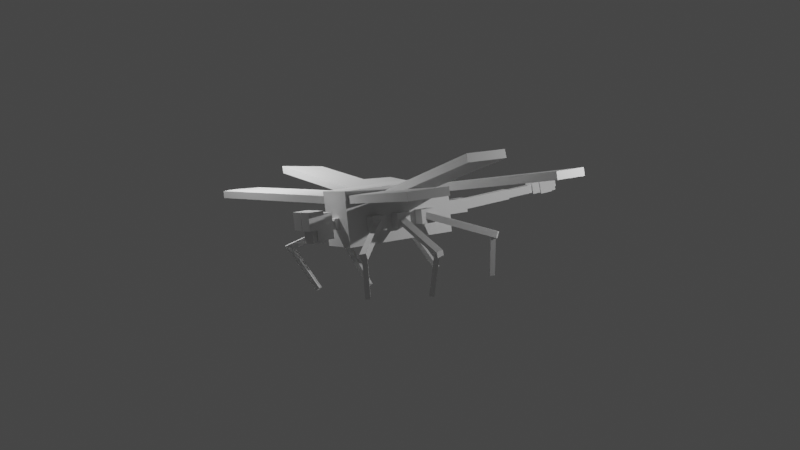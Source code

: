 # Source: DragonFly.blend  (saved by Blender 3.3.6; exported with 4.5.12 LTS)
import bpy
from mathutils import Matrix  # noqa: F401  (used for matrix-valued properties, if any)

bpy.ops.wm.read_factory_settings(use_empty=True)
scene = bpy.context.scene
scene.name = 'Scene'

# ---- collections
col_collection = bpy.data.collections.new('Collection'); scene.collection.children.link(col_collection)

# ---- materials (node trees are filled in below, after node groups)
mat_material = bpy.data.materials.new('Material')
mat_material.alpha_threshold = 0.0
mat_material.use_transparent_shadow = False
mat_material.roughness = 0.5
mat_material.line_color = (0.0, 0.0, 0.0, 1.0)

# ---- material node trees
mat_material.use_nodes = True; mat_material.node_tree.nodes.clear()
_N = mat_material.node_tree.nodes; _L = mat_material.node_tree.links
n0 = _N.new('ShaderNodeOutputMaterial'); n0.name = 'Material Output'; n0.location = (300, 300)
n1 = _N.new('ShaderNodeBsdfPrincipled'); n1.name = 'Principled BSDF'; n1.location = (10, 300)
n1.distribution = 'GGX'
n1.subsurface_method = 'RANDOM_WALK_SKIN'
n1.inputs[3].default_value = 1.45
n1.inputs[27].default_value = (0.0, 0.0, 0.0, 1.0)
n1.inputs[28].default_value = 1.0
_L.new(n1.outputs[0], n0.inputs[0])
n0.is_active_output = True

# ---- world
world_world = bpy.data.worlds.new('World'); scene.world = world_world
world_world.use_nodes = True; world_world.node_tree.nodes.clear()
_N = world_world.node_tree.nodes; _L = world_world.node_tree.links
n0 = _N.new('ShaderNodeOutputWorld'); n0.name = 'World Output'; n0.location = (300, 300)
n1 = _N.new('ShaderNodeBackground'); n1.name = 'Background'; n1.location = (10, 300)
n1.inputs[0].default_value = (0.05088, 0.05088, 0.05088, 1.0)
_L.new(n1.outputs[0], n0.inputs[0])
n0.is_active_output = True
world_world.color = (0.05088, 0.05088, 0.05088)
world_world.use_sun_shadow = False
world_world.sun_shadow_jitter_overblur = 0.0

# ---- cameras
cam_camera = bpy.data.cameras.new('Camera')
cam_camera.clip_end = 100.0
cam_camera.ortho_scale = 7.314
cam_camera_001 = bpy.data.cameras.new('Camera.001')

# ---- lights
light_light = bpy.data.lights.new('Light', 'POINT')
light_light.transmission_factor = 0.0
light_light.energy = 1e+04
light_light.shadow_soft_size = 0.1
light_light.shadow_maximum_resolution = 0.006
light_light.use_absolute_resolution = True
light_light_001 = bpy.data.lights.new('Light.001', 'POINT')
light_light_001.transmission_factor = 0.0
light_light_001.energy = 1e+04
light_light_001.shadow_soft_size = 0.1
light_light_001.shadow_maximum_resolution = 0.006
light_light_001.use_absolute_resolution = True

# ---- meshes
me_cube = bpy.data.meshes.new('Cube')
me_cube.from_pydata([(1.0, 1.0, 1.0), (1.0, 1.0, -1.0), (1.0, -1.0, 1.0), (1.0, -1.0, -1.0), (-1.0, 1.0, 1.0), (-1.0, 1.0, -1.0), (-1.0, -1.0, 1.0), (-1.0, -1.0, -1.0)], [], [(0, 4, 6, 2), (3, 2, 6, 7), (7, 6, 4, 5), (5, 1, 3, 7), (1, 0, 2, 3), (5, 4, 0, 1)])
_uv = me_cube.uv_layers.new(name='UVMap')
_uv.uv.foreach_set('vector', [0.625, 0.5, 0.875, 0.5, 0.875, 0.75, 0.625, 0.75, 0.375, 0.75, 0.625, 0.75, 0.625, 1.0, 0.375, 1.0, 0.375, 0.0, 0.625, 0.0, 0.625, 0.25, 0.375, 0.25, 0.125, 0.5, 0.375, 0.5, 0.375, 0.75, 0.125, 0.75, 0.375, 0.5, 0.625, 0.5, 0.625, 0.75, 0.375, 0.75, 0.375, 0.25, 0.625, 0.25, 0.625, 0.5, 0.375, 0.5])
me_cube.materials.append(mat_material)
me_cube.use_mirror_vertex_groups = False
me_cube.update()
me_cube_001 = bpy.data.meshes.new('Cube.001')
me_cube_001.from_pydata([(1.0, 1.0, 1.0), (1.0, 1.0, -1.0), (1.0, -1.0, 1.0), (1.0, -1.0, -1.0), (-1.0, 1.0, 1.0), (-1.0, 1.0, -1.0), (-1.0, -1.0, 1.0), (-1.0, -1.0, -1.0)], [], [(0, 4, 6, 2), (3, 2, 6, 7), (7, 6, 4, 5), (5, 1, 3, 7), (1, 0, 2, 3), (5, 4, 0, 1)])
_uv = me_cube_001.uv_layers.new(name='UVMap')
_uv.uv.foreach_set('vector', [0.625, 0.5, 0.875, 0.5, 0.875, 0.75, 0.625, 0.75, 0.375, 0.75, 0.625, 0.75, 0.625, 1.0, 0.375, 1.0, 0.375, 0.0, 0.625, 0.0, 0.625, 0.25, 0.375, 0.25, 0.125, 0.5, 0.375, 0.5, 0.375, 0.75, 0.125, 0.75, 0.375, 0.5, 0.625, 0.5, 0.625, 0.75, 0.375, 0.75, 0.375, 0.25, 0.625, 0.25, 0.625, 0.5, 0.375, 0.5])
me_cube_001.materials.append(mat_material)
me_cube_001.use_mirror_vertex_groups = False
me_cube_001.update()
me_cube_002 = bpy.data.meshes.new('Cube.002')
me_cube_002.from_pydata([(1.0, 1.0, 1.0), (1.0, 1.0, -1.0), (1.0, -1.0, 1.0), (1.0, -1.0, -1.0), (-1.0, 1.0, 1.0), (-1.0, 1.0, -1.0), (-1.0, -1.0, 1.0), (-1.0, -1.0, -1.0)], [], [(0, 4, 6, 2), (3, 2, 6, 7), (7, 6, 4, 5), (5, 1, 3, 7), (1, 0, 2, 3), (5, 4, 0, 1)])
_uv = me_cube_002.uv_layers.new(name='UVMap')
_uv.uv.foreach_set('vector', [0.625, 0.5, 0.875, 0.5, 0.875, 0.75, 0.625, 0.75, 0.375, 0.75, 0.625, 0.75, 0.625, 1.0, 0.375, 1.0, 0.375, 0.0, 0.625, 0.0, 0.625, 0.25, 0.375, 0.25, 0.125, 0.5, 0.375, 0.5, 0.375, 0.75, 0.125, 0.75, 0.375, 0.5, 0.625, 0.5, 0.625, 0.75, 0.375, 0.75, 0.375, 0.25, 0.625, 0.25, 0.625, 0.5, 0.375, 0.5])
me_cube_002.materials.append(mat_material)
me_cube_002.use_mirror_vertex_groups = False
me_cube_002.update()
me_cube_003 = bpy.data.meshes.new('Cube.003')
me_cube_003.from_pydata([(-1.0, -1.0, -1.0), (-1.0, -1.0, 1.0), (-1.0, 1.0, -1.0), (-1.0, 1.0, 1.0), (1.0, -1.0, -1.0), (1.0, -1.0, 1.0), (1.0, 1.0, -1.0), (1.0, 1.0, 1.0)], [], [(0, 1, 3, 2), (2, 3, 7, 6), (6, 7, 5, 4), (4, 5, 1, 0), (2, 6, 4, 0), (7, 3, 1, 5)])
_uv = me_cube_003.uv_layers.new(name='UVMap')
_uv.uv.foreach_set('vector', [0.375, 0.0, 0.625, 0.0, 0.625, 0.25, 0.375, 0.25, 0.375, 0.25, 0.625, 0.25, 0.625, 0.5, 0.375, 0.5, 0.375, 0.5, 0.625, 0.5, 0.625, 0.75, 0.375, 0.75, 0.375, 0.75, 0.625, 0.75, 0.625, 1.0, 0.375, 1.0, 0.125, 0.5, 0.375, 0.5, 0.375, 0.75, 0.125, 0.75, 0.625, 0.5, 0.875, 0.5, 0.875, 0.75, 0.625, 0.75])
me_cube_003.update()
me_cube_004 = bpy.data.meshes.new('Cube.004')
me_cube_004.from_pydata([(-1.0, -1.0, -1.0), (-1.0, -1.0, 1.0), (-1.0, 1.0, -1.0), (-1.0, 1.0, 1.0), (1.0, -1.0, -1.0), (1.0, -1.0, 1.0), (1.0, 1.0, -1.0), (1.0, 1.0, 1.0)], [], [(0, 1, 3, 2), (2, 3, 7, 6), (6, 7, 5, 4), (4, 5, 1, 0), (2, 6, 4, 0), (7, 3, 1, 5)])
_uv = me_cube_004.uv_layers.new(name='UVMap')
_uv.uv.foreach_set('vector', [0.375, 0.0, 0.625, 0.0, 0.625, 0.25, 0.375, 0.25, 0.375, 0.25, 0.625, 0.25, 0.625, 0.5, 0.375, 0.5, 0.375, 0.5, 0.625, 0.5, 0.625, 0.75, 0.375, 0.75, 0.375, 0.75, 0.625, 0.75, 0.625, 1.0, 0.375, 1.0, 0.125, 0.5, 0.375, 0.5, 0.375, 0.75, 0.125, 0.75, 0.625, 0.5, 0.875, 0.5, 0.875, 0.75, 0.625, 0.75])
me_cube_004.update()
me_cube_005 = bpy.data.meshes.new('Cube.005')
me_cube_005.from_pydata([(-1.0, -1.0, -1.0), (-1.0, -1.0, 1.0), (-1.0, 1.0, -1.0), (-1.0, 1.0, 1.0), (1.0, -1.0, -1.0), (1.0, -1.0, 1.0), (1.0, 1.0, -1.0), (1.0, 1.0, 1.0)], [], [(0, 1, 3, 2), (2, 3, 7, 6), (6, 7, 5, 4), (4, 5, 1, 0), (2, 6, 4, 0), (7, 3, 1, 5)])
_uv = me_cube_005.uv_layers.new(name='UVMap')
_uv.uv.foreach_set('vector', [0.375, 0.0, 0.625, 0.0, 0.625, 0.25, 0.375, 0.25, 0.375, 0.25, 0.625, 0.25, 0.625, 0.5, 0.375, 0.5, 0.375, 0.5, 0.625, 0.5, 0.625, 0.75, 0.375, 0.75, 0.375, 0.75, 0.625, 0.75, 0.625, 1.0, 0.375, 1.0, 0.125, 0.5, 0.375, 0.5, 0.375, 0.75, 0.125, 0.75, 0.625, 0.5, 0.875, 0.5, 0.875, 0.75, 0.625, 0.75])
me_cube_005.update()
me_cube_006 = bpy.data.meshes.new('Cube.006')
me_cube_006.from_pydata([(-1.0, -1.0, -1.0), (-1.0, -1.0, 1.0), (-1.0, 1.0, -1.0), (-1.0, 1.0, 1.0), (1.0, -1.0, -1.0), (1.0, -1.0, 1.0), (1.0, 1.0, -1.0), (1.0, 1.0, 1.0)], [], [(0, 1, 3, 2), (2, 3, 7, 6), (6, 7, 5, 4), (4, 5, 1, 0), (2, 6, 4, 0), (7, 3, 1, 5)])
_uv = me_cube_006.uv_layers.new(name='UVMap')
_uv.uv.foreach_set('vector', [0.375, 0.0, 0.625, 0.0, 0.625, 0.25, 0.375, 0.25, 0.375, 0.25, 0.625, 0.25, 0.625, 0.5, 0.375, 0.5, 0.375, 0.5, 0.625, 0.5, 0.625, 0.75, 0.375, 0.75, 0.375, 0.75, 0.625, 0.75, 0.625, 1.0, 0.375, 1.0, 0.125, 0.5, 0.375, 0.5, 0.375, 0.75, 0.125, 0.75, 0.625, 0.5, 0.875, 0.5, 0.875, 0.75, 0.625, 0.75])
me_cube_006.update()
me_cube_007 = bpy.data.meshes.new('Cube.007')
me_cube_007.from_pydata([(1.0, 1.0, 1.0), (1.0, 1.0, -1.0), (1.0, -1.0, 1.0), (1.0, -1.0, -1.0), (-1.0, 1.0, 1.0), (-1.0, 1.0, -1.0), (-1.0, -1.0, 1.0), (-1.0, -1.0, -1.0)], [], [(0, 4, 6, 2), (3, 2, 6, 7), (7, 6, 4, 5), (5, 1, 3, 7), (1, 0, 2, 3), (5, 4, 0, 1)])
_uv = me_cube_007.uv_layers.new(name='UVMap')
_uv.uv.foreach_set('vector', [0.625, 0.5, 0.875, 0.5, 0.875, 0.75, 0.625, 0.75, 0.375, 0.75, 0.625, 0.75, 0.625, 1.0, 0.375, 1.0, 0.375, 0.0, 0.625, 0.0, 0.625, 0.25, 0.375, 0.25, 0.125, 0.5, 0.375, 0.5, 0.375, 0.75, 0.125, 0.75, 0.375, 0.5, 0.625, 0.5, 0.625, 0.75, 0.375, 0.75, 0.375, 0.25, 0.625, 0.25, 0.625, 0.5, 0.375, 0.5])
me_cube_007.materials.append(mat_material)
me_cube_007.use_mirror_vertex_groups = False
me_cube_007.update()
me_cube_008 = bpy.data.meshes.new('Cube.008')
me_cube_008.from_pydata([(1.0, 1.0, 1.0), (1.0, 1.0, -1.0), (1.0, -1.0, 1.0), (1.0, -1.0, -1.0), (-1.0, 1.0, 1.0), (-1.0, 1.0, -1.0), (-1.0, -1.0, 1.0), (-1.0, -1.0, -1.0)], [], [(0, 4, 6, 2), (3, 2, 6, 7), (7, 6, 4, 5), (5, 1, 3, 7), (1, 0, 2, 3), (5, 4, 0, 1)])
_uv = me_cube_008.uv_layers.new(name='UVMap')
_uv.uv.foreach_set('vector', [0.625, 0.5, 0.875, 0.5, 0.875, 0.75, 0.625, 0.75, 0.375, 0.75, 0.625, 0.75, 0.625, 1.0, 0.375, 1.0, 0.375, 0.0, 0.625, 0.0, 0.625, 0.25, 0.375, 0.25, 0.125, 0.5, 0.375, 0.5, 0.375, 0.75, 0.125, 0.75, 0.375, 0.5, 0.625, 0.5, 0.625, 0.75, 0.375, 0.75, 0.375, 0.25, 0.625, 0.25, 0.625, 0.5, 0.375, 0.5])
me_cube_008.materials.append(mat_material)
me_cube_008.use_mirror_vertex_groups = False
me_cube_008.update()
me_cube_009 = bpy.data.meshes.new('Cube.009')
me_cube_009.from_pydata([(-1.0, -1.0, -1.0), (-1.0, -1.0, 1.0), (-1.0, 1.0, -1.0), (-1.0, 1.0, 1.0), (1.0, -1.0, -1.0), (1.0, -1.0, 1.0), (1.0, 1.0, -1.0), (1.0, 1.0, 1.0)], [], [(0, 1, 3, 2), (2, 3, 7, 6), (6, 7, 5, 4), (4, 5, 1, 0), (2, 6, 4, 0), (7, 3, 1, 5)])
_uv = me_cube_009.uv_layers.new(name='UVMap')
_uv.uv.foreach_set('vector', [0.375, 0.0, 0.625, 0.0, 0.625, 0.25, 0.375, 0.25, 0.375, 0.25, 0.625, 0.25, 0.625, 0.5, 0.375, 0.5, 0.375, 0.5, 0.625, 0.5, 0.625, 0.75, 0.375, 0.75, 0.375, 0.75, 0.625, 0.75, 0.625, 1.0, 0.375, 1.0, 0.125, 0.5, 0.375, 0.5, 0.375, 0.75, 0.125, 0.75, 0.625, 0.5, 0.875, 0.5, 0.875, 0.75, 0.625, 0.75])
me_cube_009.update()
me_cube_010 = bpy.data.meshes.new('Cube.010')
me_cube_010.from_pydata([(-1.0, -1.0, -1.0), (-1.0, -1.0, 1.0), (-1.0, 1.0, -1.0), (-1.0, 1.0, 1.0), (1.0, -1.0, -1.0), (1.0, -1.0, 1.0), (1.0, 1.0, -1.0), (1.0, 1.0, 1.0)], [], [(0, 1, 3, 2), (2, 3, 7, 6), (6, 7, 5, 4), (4, 5, 1, 0), (2, 6, 4, 0), (7, 3, 1, 5)])
_uv = me_cube_010.uv_layers.new(name='UVMap')
_uv.uv.foreach_set('vector', [0.375, 0.0, 0.625, 0.0, 0.625, 0.25, 0.375, 0.25, 0.375, 0.25, 0.625, 0.25, 0.625, 0.5, 0.375, 0.5, 0.375, 0.5, 0.625, 0.5, 0.625, 0.75, 0.375, 0.75, 0.375, 0.75, 0.625, 0.75, 0.625, 1.0, 0.375, 1.0, 0.125, 0.5, 0.375, 0.5, 0.375, 0.75, 0.125, 0.75, 0.625, 0.5, 0.875, 0.5, 0.875, 0.75, 0.625, 0.75])
me_cube_010.update()
me_cube_011 = bpy.data.meshes.new('Cube.011')
me_cube_011.from_pydata([(-1.0, -1.0, -1.0), (-1.0, -1.0, 1.0), (-1.0, 1.0, -1.0), (-1.0, 1.0, 1.0), (1.0, -1.0, -1.0), (1.0, -1.0, 1.0), (1.0, 1.0, -1.0), (1.0, 1.0, 1.0)], [], [(0, 1, 3, 2), (2, 3, 7, 6), (6, 7, 5, 4), (4, 5, 1, 0), (2, 6, 4, 0), (7, 3, 1, 5)])
_uv = me_cube_011.uv_layers.new(name='UVMap')
_uv.uv.foreach_set('vector', [0.375, 0.0, 0.625, 0.0, 0.625, 0.25, 0.375, 0.25, 0.375, 0.25, 0.625, 0.25, 0.625, 0.5, 0.375, 0.5, 0.375, 0.5, 0.625, 0.5, 0.625, 0.75, 0.375, 0.75, 0.375, 0.75, 0.625, 0.75, 0.625, 1.0, 0.375, 1.0, 0.125, 0.5, 0.375, 0.5, 0.375, 0.75, 0.125, 0.75, 0.625, 0.5, 0.875, 0.5, 0.875, 0.75, 0.625, 0.75])
me_cube_011.update()
me_cube_012 = bpy.data.meshes.new('Cube.012')
me_cube_012.from_pydata([(-1.0, -1.0, -1.0), (-1.0, -1.0, 1.0), (-1.0, 1.0, -1.0), (-1.0, 1.0, 1.0), (1.0, -1.0, -1.0), (1.0, -1.0, 1.0), (1.0, 1.0, -1.0), (1.0, 1.0, 1.0)], [], [(0, 1, 3, 2), (2, 3, 7, 6), (6, 7, 5, 4), (4, 5, 1, 0), (2, 6, 4, 0), (7, 3, 1, 5)])
_uv = me_cube_012.uv_layers.new(name='UVMap')
_uv.uv.foreach_set('vector', [0.375, 0.0, 0.625, 0.0, 0.625, 0.25, 0.375, 0.25, 0.375, 0.25, 0.625, 0.25, 0.625, 0.5, 0.375, 0.5, 0.375, 0.5, 0.625, 0.5, 0.625, 0.75, 0.375, 0.75, 0.375, 0.75, 0.625, 0.75, 0.625, 1.0, 0.375, 1.0, 0.125, 0.5, 0.375, 0.5, 0.375, 0.75, 0.125, 0.75, 0.625, 0.5, 0.875, 0.5, 0.875, 0.75, 0.625, 0.75])
me_cube_012.update()
me_cube_013 = bpy.data.meshes.new('Cube.013')
me_cube_013.from_pydata([(-1.0, -1.0, -1.0), (-1.0, -1.0, 1.0), (-1.0, 1.0, -1.0), (-1.0, 1.0, 1.0), (1.0, -1.0, -1.0), (1.0, -1.0, 1.0), (1.0, 1.0, -1.0), (1.0, 1.0, 1.0)], [], [(0, 1, 3, 2), (2, 3, 7, 6), (6, 7, 5, 4), (4, 5, 1, 0), (2, 6, 4, 0), (7, 3, 1, 5)])
_uv = me_cube_013.uv_layers.new(name='UVMap')
_uv.uv.foreach_set('vector', [0.375, 0.0, 0.625, 0.0, 0.625, 0.25, 0.375, 0.25, 0.375, 0.25, 0.625, 0.25, 0.625, 0.5, 0.375, 0.5, 0.375, 0.5, 0.625, 0.5, 0.625, 0.75, 0.375, 0.75, 0.375, 0.75, 0.625, 0.75, 0.625, 1.0, 0.375, 1.0, 0.125, 0.5, 0.375, 0.5, 0.375, 0.75, 0.125, 0.75, 0.625, 0.5, 0.875, 0.5, 0.875, 0.75, 0.625, 0.75])
me_cube_013.update()
me_cube_014 = bpy.data.meshes.new('Cube.014')
me_cube_014.from_pydata([(-1.0, -1.0, -1.0), (-1.0, -1.0, 1.0), (-1.0, 1.0, -1.0), (-1.0, 1.0, 1.0), (1.0, -1.0, -1.0), (1.0, -1.0, 1.0), (1.0, 1.0, -1.0), (1.0, 1.0, 1.0)], [], [(0, 1, 3, 2), (2, 3, 7, 6), (6, 7, 5, 4), (4, 5, 1, 0), (2, 6, 4, 0), (7, 3, 1, 5)])
_uv = me_cube_014.uv_layers.new(name='UVMap')
_uv.uv.foreach_set('vector', [0.375, 0.0, 0.625, 0.0, 0.625, 0.25, 0.375, 0.25, 0.375, 0.25, 0.625, 0.25, 0.625, 0.5, 0.375, 0.5, 0.375, 0.5, 0.625, 0.5, 0.625, 0.75, 0.375, 0.75, 0.375, 0.75, 0.625, 0.75, 0.625, 1.0, 0.375, 1.0, 0.125, 0.5, 0.375, 0.5, 0.375, 0.75, 0.125, 0.75, 0.625, 0.5, 0.875, 0.5, 0.875, 0.75, 0.625, 0.75])
me_cube_014.update()
me_cube_015 = bpy.data.meshes.new('Cube.015')
me_cube_015.from_pydata([(-1.0, -1.0, -1.0), (-1.0, -1.0, 1.0), (-1.0, 1.0, -1.0), (-1.0, 1.0, 1.0), (1.0, -1.0, -1.0), (1.0, -1.0, 1.0), (1.0, 1.0, -1.0), (1.0, 1.0, 1.0)], [], [(0, 1, 3, 2), (2, 3, 7, 6), (6, 7, 5, 4), (4, 5, 1, 0), (2, 6, 4, 0), (7, 3, 1, 5)])
_uv = me_cube_015.uv_layers.new(name='UVMap')
_uv.uv.foreach_set('vector', [0.375, 0.0, 0.625, 0.0, 0.625, 0.25, 0.375, 0.25, 0.375, 0.25, 0.625, 0.25, 0.625, 0.5, 0.375, 0.5, 0.375, 0.5, 0.625, 0.5, 0.625, 0.75, 0.375, 0.75, 0.375, 0.75, 0.625, 0.75, 0.625, 1.0, 0.375, 1.0, 0.125, 0.5, 0.375, 0.5, 0.375, 0.75, 0.125, 0.75, 0.625, 0.5, 0.875, 0.5, 0.875, 0.75, 0.625, 0.75])
me_cube_015.update()
me_cube_016 = bpy.data.meshes.new('Cube.016')
me_cube_016.from_pydata([(-1.0, -1.0, -1.0), (-1.0, -1.0, 1.0), (-1.0, 1.0, -1.0), (-1.0, 1.0, 1.0), (1.0, -1.0, -1.0), (1.0, -1.0, 1.0), (1.0, 1.0, -1.0), (1.0, 1.0, 1.0)], [], [(0, 1, 3, 2), (2, 3, 7, 6), (6, 7, 5, 4), (4, 5, 1, 0), (2, 6, 4, 0), (7, 3, 1, 5)])
_uv = me_cube_016.uv_layers.new(name='UVMap')
_uv.uv.foreach_set('vector', [0.375, 0.0, 0.625, 0.0, 0.625, 0.25, 0.375, 0.25, 0.375, 0.25, 0.625, 0.25, 0.625, 0.5, 0.375, 0.5, 0.375, 0.5, 0.625, 0.5, 0.625, 0.75, 0.375, 0.75, 0.375, 0.75, 0.625, 0.75, 0.625, 1.0, 0.375, 1.0, 0.125, 0.5, 0.375, 0.5, 0.375, 0.75, 0.125, 0.75, 0.625, 0.5, 0.875, 0.5, 0.875, 0.75, 0.625, 0.75])
me_cube_016.update()
me_cube_017 = bpy.data.meshes.new('Cube.017')
me_cube_017.from_pydata([(-1.0, -1.0, -1.0), (-1.0, -1.0, 1.0), (-1.0, 1.0, -1.0), (-1.0, 1.0, 1.0), (1.0, -1.0, -1.0), (1.0, -1.0, 1.0), (1.0, 1.0, -1.0), (1.0, 1.0, 1.0)], [], [(0, 1, 3, 2), (2, 3, 7, 6), (6, 7, 5, 4), (4, 5, 1, 0), (2, 6, 4, 0), (7, 3, 1, 5)])
_uv = me_cube_017.uv_layers.new(name='UVMap')
_uv.uv.foreach_set('vector', [0.375, 0.0, 0.625, 0.0, 0.625, 0.25, 0.375, 0.25, 0.375, 0.25, 0.625, 0.25, 0.625, 0.5, 0.375, 0.5, 0.375, 0.5, 0.625, 0.5, 0.625, 0.75, 0.375, 0.75, 0.375, 0.75, 0.625, 0.75, 0.625, 1.0, 0.375, 1.0, 0.125, 0.5, 0.375, 0.5, 0.375, 0.75, 0.125, 0.75, 0.625, 0.5, 0.875, 0.5, 0.875, 0.75, 0.625, 0.75])
me_cube_017.update()
me_cube_018 = bpy.data.meshes.new('Cube.018')
me_cube_018.from_pydata([(-1.0, -1.0, -1.0), (-1.0, -1.0, 1.0), (-1.0, 1.0, -1.0), (-1.0, 1.0, 1.0), (1.0, -1.0, -1.0), (1.0, -1.0, 1.0), (1.0, 1.0, -1.0), (1.0, 1.0, 1.0)], [], [(0, 1, 3, 2), (2, 3, 7, 6), (6, 7, 5, 4), (4, 5, 1, 0), (2, 6, 4, 0), (7, 3, 1, 5)])
_uv = me_cube_018.uv_layers.new(name='UVMap')
_uv.uv.foreach_set('vector', [0.375, 0.0, 0.625, 0.0, 0.625, 0.25, 0.375, 0.25, 0.375, 0.25, 0.625, 0.25, 0.625, 0.5, 0.375, 0.5, 0.375, 0.5, 0.625, 0.5, 0.625, 0.75, 0.375, 0.75, 0.375, 0.75, 0.625, 0.75, 0.625, 1.0, 0.375, 1.0, 0.125, 0.5, 0.375, 0.5, 0.375, 0.75, 0.125, 0.75, 0.625, 0.5, 0.875, 0.5, 0.875, 0.75, 0.625, 0.75])
me_cube_018.update()
me_cube_019 = bpy.data.meshes.new('Cube.019')
me_cube_019.from_pydata([(-1.0, -1.0, -1.0), (-1.0, -1.0, 1.0), (-1.0, 1.0, -1.0), (-1.0, 1.0, 1.0), (1.0, -1.0, -1.0), (1.0, -1.0, 1.0), (1.0, 1.0, -1.0), (1.0, 1.0, 1.0)], [], [(0, 1, 3, 2), (2, 3, 7, 6), (6, 7, 5, 4), (4, 5, 1, 0), (2, 6, 4, 0), (7, 3, 1, 5)])
_uv = me_cube_019.uv_layers.new(name='UVMap')
_uv.uv.foreach_set('vector', [0.375, 0.0, 0.625, 0.0, 0.625, 0.25, 0.375, 0.25, 0.375, 0.25, 0.625, 0.25, 0.625, 0.5, 0.375, 0.5, 0.375, 0.5, 0.625, 0.5, 0.625, 0.75, 0.375, 0.75, 0.375, 0.75, 0.625, 0.75, 0.625, 1.0, 0.375, 1.0, 0.125, 0.5, 0.375, 0.5, 0.375, 0.75, 0.125, 0.75, 0.625, 0.5, 0.875, 0.5, 0.875, 0.75, 0.625, 0.75])
me_cube_019.update()
me_cube_020 = bpy.data.meshes.new('Cube.020')
me_cube_020.from_pydata([(-1.0, -1.0, -1.0), (-1.0, -1.0, 1.0), (-1.0, 1.0, -1.0), (-1.0, 1.0, 1.0), (1.0, -1.0, -1.0), (1.0, -1.0, 1.0), (1.0, 1.0, -1.0), (1.0, 1.0, 1.0)], [], [(0, 1, 3, 2), (2, 3, 7, 6), (6, 7, 5, 4), (4, 5, 1, 0), (2, 6, 4, 0), (7, 3, 1, 5)])
_uv = me_cube_020.uv_layers.new(name='UVMap')
_uv.uv.foreach_set('vector', [0.375, 0.0, 0.625, 0.0, 0.625, 0.25, 0.375, 0.25, 0.375, 0.25, 0.625, 0.25, 0.625, 0.5, 0.375, 0.5, 0.375, 0.5, 0.625, 0.5, 0.625, 0.75, 0.375, 0.75, 0.375, 0.75, 0.625, 0.75, 0.625, 1.0, 0.375, 1.0, 0.125, 0.5, 0.375, 0.5, 0.375, 0.75, 0.125, 0.75, 0.625, 0.5, 0.875, 0.5, 0.875, 0.75, 0.625, 0.75])
me_cube_020.update()
me_cube_021 = bpy.data.meshes.new('Cube.021')
me_cube_021.from_pydata([(-1.0, -1.0, -1.0), (-1.0, -1.0, 1.0), (-1.0, 1.0, -1.0), (-1.0, 1.0, 1.0), (1.0, -1.0, -1.0), (1.0, -1.0, 1.0), (1.0, 1.0, -1.0), (1.0, 1.0, 1.0)], [], [(0, 1, 3, 2), (2, 3, 7, 6), (6, 7, 5, 4), (4, 5, 1, 0), (2, 6, 4, 0), (7, 3, 1, 5)])
_uv = me_cube_021.uv_layers.new(name='UVMap')
_uv.uv.foreach_set('vector', [0.375, 0.0, 0.625, 0.0, 0.625, 0.25, 0.375, 0.25, 0.375, 0.25, 0.625, 0.25, 0.625, 0.5, 0.375, 0.5, 0.375, 0.5, 0.625, 0.5, 0.625, 0.75, 0.375, 0.75, 0.375, 0.75, 0.625, 0.75, 0.625, 1.0, 0.375, 1.0, 0.125, 0.5, 0.375, 0.5, 0.375, 0.75, 0.125, 0.75, 0.625, 0.5, 0.875, 0.5, 0.875, 0.75, 0.625, 0.75])
me_cube_021.update()
me_cube_022 = bpy.data.meshes.new('Cube.022')
me_cube_022.from_pydata([(-1.0, -1.0, -1.0), (-1.0, -1.0, 1.0), (-1.0, 1.0, -1.0), (-1.0, 1.0, 1.0), (1.0, -1.0, -1.0), (1.0, -1.0, 1.0), (1.0, 1.0, -1.0), (1.0, 1.0, 1.0)], [], [(0, 1, 3, 2), (2, 3, 7, 6), (6, 7, 5, 4), (4, 5, 1, 0), (2, 6, 4, 0), (7, 3, 1, 5)])
_uv = me_cube_022.uv_layers.new(name='UVMap')
_uv.uv.foreach_set('vector', [0.375, 0.0, 0.625, 0.0, 0.625, 0.25, 0.375, 0.25, 0.375, 0.25, 0.625, 0.25, 0.625, 0.5, 0.375, 0.5, 0.375, 0.5, 0.625, 0.5, 0.625, 0.75, 0.375, 0.75, 0.375, 0.75, 0.625, 0.75, 0.625, 1.0, 0.375, 1.0, 0.125, 0.5, 0.375, 0.5, 0.375, 0.75, 0.125, 0.75, 0.625, 0.5, 0.875, 0.5, 0.875, 0.75, 0.625, 0.75])
me_cube_022.update()
me_cube_023 = bpy.data.meshes.new('Cube.023')
me_cube_023.from_pydata([(-1.0, -1.0, -1.0), (-1.0, -1.0, 1.0), (-1.0, 1.0, -1.0), (-1.0, 1.0, 1.0), (1.0, -1.0, -1.0), (1.0, -1.0, 1.0), (1.0, 1.0, -1.0), (1.0, 1.0, 1.0)], [], [(0, 1, 3, 2), (2, 3, 7, 6), (6, 7, 5, 4), (4, 5, 1, 0), (2, 6, 4, 0), (7, 3, 1, 5)])
_uv = me_cube_023.uv_layers.new(name='UVMap')
_uv.uv.foreach_set('vector', [0.375, 0.0, 0.625, 0.0, 0.625, 0.25, 0.375, 0.25, 0.375, 0.25, 0.625, 0.25, 0.625, 0.5, 0.375, 0.5, 0.375, 0.5, 0.625, 0.5, 0.625, 0.75, 0.375, 0.75, 0.375, 0.75, 0.625, 0.75, 0.625, 1.0, 0.375, 1.0, 0.125, 0.5, 0.375, 0.5, 0.375, 0.75, 0.125, 0.75, 0.625, 0.5, 0.875, 0.5, 0.875, 0.75, 0.625, 0.75])
me_cube_023.update()
me_cube_024 = bpy.data.meshes.new('Cube.024')
me_cube_024.from_pydata([(-1.0, -1.0, -1.0), (-1.0, -1.0, 1.0), (-1.0, 1.0, -1.0), (-1.0, 1.0, 1.0), (1.0, -1.0, -1.0), (1.0, -1.0, 1.0), (1.0, 1.0, -1.0), (1.0, 1.0, 1.0)], [], [(0, 1, 3, 2), (2, 3, 7, 6), (6, 7, 5, 4), (4, 5, 1, 0), (2, 6, 4, 0), (7, 3, 1, 5)])
_uv = me_cube_024.uv_layers.new(name='UVMap')
_uv.uv.foreach_set('vector', [0.375, 0.0, 0.625, 0.0, 0.625, 0.25, 0.375, 0.25, 0.375, 0.25, 0.625, 0.25, 0.625, 0.5, 0.375, 0.5, 0.375, 0.5, 0.625, 0.5, 0.625, 0.75, 0.375, 0.75, 0.375, 0.75, 0.625, 0.75, 0.625, 1.0, 0.375, 1.0, 0.125, 0.5, 0.375, 0.5, 0.375, 0.75, 0.125, 0.75, 0.625, 0.5, 0.875, 0.5, 0.875, 0.75, 0.625, 0.75])
me_cube_024.update()
me_cube_025 = bpy.data.meshes.new('Cube.025')
me_cube_025.from_pydata([(-1.0, -1.0, -1.0), (-1.0, -1.0, 1.0), (-1.0, 1.0, -1.0), (-1.0, 1.0, 1.0), (1.0, -1.0, -1.0), (1.0, -1.0, 1.0), (1.0, 1.0, -1.0), (1.0, 1.0, 1.0)], [], [(0, 1, 3, 2), (2, 3, 7, 6), (6, 7, 5, 4), (4, 5, 1, 0), (2, 6, 4, 0), (7, 3, 1, 5)])
_uv = me_cube_025.uv_layers.new(name='UVMap')
_uv.uv.foreach_set('vector', [0.375, 0.0, 0.625, 0.0, 0.625, 0.25, 0.375, 0.25, 0.375, 0.25, 0.625, 0.25, 0.625, 0.5, 0.375, 0.5, 0.375, 0.5, 0.625, 0.5, 0.625, 0.75, 0.375, 0.75, 0.375, 0.75, 0.625, 0.75, 0.625, 1.0, 0.375, 1.0, 0.125, 0.5, 0.375, 0.5, 0.375, 0.75, 0.125, 0.75, 0.625, 0.5, 0.875, 0.5, 0.875, 0.75, 0.625, 0.75])
me_cube_025.update()
me_cube_026 = bpy.data.meshes.new('Cube.026')
me_cube_026.from_pydata([(-1.0, -1.0, -1.0), (-1.0, -1.0, 1.0), (-1.0, 1.0, -1.0), (-1.0, 1.0, 1.0), (1.0, -1.0, -1.0), (1.0, -1.0, 1.0), (1.0, 1.0, -1.0), (1.0, 1.0, 1.0)], [], [(0, 1, 3, 2), (2, 3, 7, 6), (6, 7, 5, 4), (4, 5, 1, 0), (2, 6, 4, 0), (7, 3, 1, 5)])
_uv = me_cube_026.uv_layers.new(name='UVMap')
_uv.uv.foreach_set('vector', [0.375, 0.0, 0.625, 0.0, 0.625, 0.25, 0.375, 0.25, 0.375, 0.25, 0.625, 0.25, 0.625, 0.5, 0.375, 0.5, 0.375, 0.5, 0.625, 0.5, 0.625, 0.75, 0.375, 0.75, 0.375, 0.75, 0.625, 0.75, 0.625, 1.0, 0.375, 1.0, 0.125, 0.5, 0.375, 0.5, 0.375, 0.75, 0.125, 0.75, 0.625, 0.5, 0.875, 0.5, 0.875, 0.75, 0.625, 0.75])
me_cube_026.update()
me_cube_027 = bpy.data.meshes.new('Cube.027')
me_cube_027.from_pydata([(1.0, 1.0, 1.0), (1.0, 1.0, -1.0), (1.0, -1.0, 1.0), (1.0, -1.0, -1.0), (-1.0, 1.0, 1.0), (-1.0, 1.0, -1.0), (-1.0, -1.0, 1.0), (-1.0, -1.0, -1.0)], [], [(0, 4, 6, 2), (3, 2, 6, 7), (7, 6, 4, 5), (5, 1, 3, 7), (1, 0, 2, 3), (5, 4, 0, 1)])
_uv = me_cube_027.uv_layers.new(name='UVMap')
_uv.uv.foreach_set('vector', [0.625, 0.5, 0.875, 0.5, 0.875, 0.75, 0.625, 0.75, 0.375, 0.75, 0.625, 0.75, 0.625, 1.0, 0.375, 1.0, 0.375, 0.0, 0.625, 0.0, 0.625, 0.25, 0.375, 0.25, 0.125, 0.5, 0.375, 0.5, 0.375, 0.75, 0.125, 0.75, 0.375, 0.5, 0.625, 0.5, 0.625, 0.75, 0.375, 0.75, 0.375, 0.25, 0.625, 0.25, 0.625, 0.5, 0.375, 0.5])
me_cube_027.materials.append(mat_material)
me_cube_027.use_mirror_vertex_groups = False
me_cube_027.update()
me_cube_028 = bpy.data.meshes.new('Cube.028')
me_cube_028.from_pydata([(1.0, 1.0, 1.0), (1.0, 1.0, -1.0), (1.0, -1.0, 1.0), (1.0, -1.0, -1.0), (-1.0, 1.0, 1.0), (-1.0, 1.0, -1.0), (-1.0, -1.0, 1.0), (-1.0, -1.0, -1.0)], [], [(0, 4, 6, 2), (3, 2, 6, 7), (7, 6, 4, 5), (5, 1, 3, 7), (1, 0, 2, 3), (5, 4, 0, 1)])
_uv = me_cube_028.uv_layers.new(name='UVMap')
_uv.uv.foreach_set('vector', [0.625, 0.5, 0.875, 0.5, 0.875, 0.75, 0.625, 0.75, 0.375, 0.75, 0.625, 0.75, 0.625, 1.0, 0.375, 1.0, 0.375, 0.0, 0.625, 0.0, 0.625, 0.25, 0.375, 0.25, 0.125, 0.5, 0.375, 0.5, 0.375, 0.75, 0.125, 0.75, 0.375, 0.5, 0.625, 0.5, 0.625, 0.75, 0.375, 0.75, 0.375, 0.25, 0.625, 0.25, 0.625, 0.5, 0.375, 0.5])
me_cube_028.materials.append(mat_material)
me_cube_028.use_mirror_vertex_groups = False
me_cube_028.update()
me_cube_029 = bpy.data.meshes.new('Cube.029')
me_cube_029.from_pydata([(1.0, 1.0, 1.0), (1.0, 1.0, -1.0), (1.0, -1.0, 1.0), (1.0, -1.0, -1.0), (-1.0, 1.0, 1.0), (-1.0, 1.0, -1.0), (-1.0, -1.0, 1.0), (-1.0, -1.0, -1.0)], [], [(0, 4, 6, 2), (3, 2, 6, 7), (7, 6, 4, 5), (5, 1, 3, 7), (1, 0, 2, 3), (5, 4, 0, 1)])
_uv = me_cube_029.uv_layers.new(name='UVMap')
_uv.uv.foreach_set('vector', [0.625, 0.5, 0.875, 0.5, 0.875, 0.75, 0.625, 0.75, 0.375, 0.75, 0.625, 0.75, 0.625, 1.0, 0.375, 1.0, 0.375, 0.0, 0.625, 0.0, 0.625, 0.25, 0.375, 0.25, 0.125, 0.5, 0.375, 0.5, 0.375, 0.75, 0.125, 0.75, 0.375, 0.5, 0.625, 0.5, 0.625, 0.75, 0.375, 0.75, 0.375, 0.25, 0.625, 0.25, 0.625, 0.5, 0.375, 0.5])
me_cube_029.materials.append(mat_material)
me_cube_029.use_mirror_vertex_groups = False
me_cube_029.update()
me_cube_030 = bpy.data.meshes.new('Cube.030')
me_cube_030.from_pydata([(1.0, 1.0, 1.0), (1.0, 1.0, -1.0), (1.0, -1.0, 1.0), (1.0, -1.0, -1.0), (-1.0, 1.0, 1.0), (-1.0, 1.0, -1.0), (-1.0, -1.0, 1.0), (-1.0, -1.0, -1.0)], [], [(0, 4, 6, 2), (3, 2, 6, 7), (7, 6, 4, 5), (5, 1, 3, 7), (1, 0, 2, 3), (5, 4, 0, 1)])
_uv = me_cube_030.uv_layers.new(name='UVMap')
_uv.uv.foreach_set('vector', [0.625, 0.5, 0.875, 0.5, 0.875, 0.75, 0.625, 0.75, 0.375, 0.75, 0.625, 0.75, 0.625, 1.0, 0.375, 1.0, 0.375, 0.0, 0.625, 0.0, 0.625, 0.25, 0.375, 0.25, 0.125, 0.5, 0.375, 0.5, 0.375, 0.75, 0.125, 0.75, 0.375, 0.5, 0.625, 0.5, 0.625, 0.75, 0.375, 0.75, 0.375, 0.25, 0.625, 0.25, 0.625, 0.5, 0.375, 0.5])
me_cube_030.materials.append(mat_material)
me_cube_030.use_mirror_vertex_groups = False
me_cube_030.update()
me_cube_031 = bpy.data.meshes.new('Cube.031')
me_cube_031.from_pydata([(1.0, 1.0, 1.0), (1.0, 1.0, -1.0), (1.0, -1.0, 1.0), (1.0, -1.0, -1.0), (-1.0, 1.0, 1.0), (-1.0, 1.0, -1.0), (-1.0, -1.0, 1.0), (-1.0, -1.0, -1.0)], [], [(0, 4, 6, 2), (3, 2, 6, 7), (7, 6, 4, 5), (5, 1, 3, 7), (1, 0, 2, 3), (5, 4, 0, 1)])
_uv = me_cube_031.uv_layers.new(name='UVMap')
_uv.uv.foreach_set('vector', [0.625, 0.5, 0.875, 0.5, 0.875, 0.75, 0.625, 0.75, 0.375, 0.75, 0.625, 0.75, 0.625, 1.0, 0.375, 1.0, 0.375, 0.0, 0.625, 0.0, 0.625, 0.25, 0.375, 0.25, 0.125, 0.5, 0.375, 0.5, 0.375, 0.75, 0.125, 0.75, 0.375, 0.5, 0.625, 0.5, 0.625, 0.75, 0.375, 0.75, 0.375, 0.25, 0.625, 0.25, 0.625, 0.5, 0.375, 0.5])
me_cube_031.materials.append(mat_material)
me_cube_031.use_mirror_vertex_groups = False
me_cube_031.update()
me_cube_032 = bpy.data.meshes.new('Cube.032')
me_cube_032.from_pydata([(1.0, 1.0, 1.0), (1.0, 1.0, -1.0), (1.0, -1.0, 1.0), (1.0, -1.0, -1.0), (-1.0, 1.0, 1.0), (-1.0, 1.0, -1.0), (-1.0, -1.0, 1.0), (-1.0, -1.0, -1.0)], [], [(0, 4, 6, 2), (3, 2, 6, 7), (7, 6, 4, 5), (5, 1, 3, 7), (1, 0, 2, 3), (5, 4, 0, 1)])
_uv = me_cube_032.uv_layers.new(name='UVMap')
_uv.uv.foreach_set('vector', [0.625, 0.5, 0.875, 0.5, 0.875, 0.75, 0.625, 0.75, 0.375, 0.75, 0.625, 0.75, 0.625, 1.0, 0.375, 1.0, 0.375, 0.0, 0.625, 0.0, 0.625, 0.25, 0.375, 0.25, 0.125, 0.5, 0.375, 0.5, 0.375, 0.75, 0.125, 0.75, 0.375, 0.5, 0.625, 0.5, 0.625, 0.75, 0.375, 0.75, 0.375, 0.25, 0.625, 0.25, 0.625, 0.5, 0.375, 0.5])
me_cube_032.materials.append(mat_material)
me_cube_032.use_mirror_vertex_groups = False
me_cube_032.update()
me_cube_033 = bpy.data.meshes.new('Cube.033')
me_cube_033.from_pydata([(1.0, 1.0, 1.0), (1.0, 1.0, -1.0), (1.0, -1.0, 1.0), (1.0, -1.0, -1.0), (-1.0, 1.0, 1.0), (-1.0, 1.0, -1.0), (-1.0, -1.0, 1.0), (-1.0, -1.0, -1.0)], [], [(0, 4, 6, 2), (3, 2, 6, 7), (7, 6, 4, 5), (5, 1, 3, 7), (1, 0, 2, 3), (5, 4, 0, 1)])
_uv = me_cube_033.uv_layers.new(name='UVMap')
_uv.uv.foreach_set('vector', [0.625, 0.5, 0.875, 0.5, 0.875, 0.75, 0.625, 0.75, 0.375, 0.75, 0.625, 0.75, 0.625, 1.0, 0.375, 1.0, 0.375, 0.0, 0.625, 0.0, 0.625, 0.25, 0.375, 0.25, 0.125, 0.5, 0.375, 0.5, 0.375, 0.75, 0.125, 0.75, 0.375, 0.5, 0.625, 0.5, 0.625, 0.75, 0.375, 0.75, 0.375, 0.25, 0.625, 0.25, 0.625, 0.5, 0.375, 0.5])
me_cube_033.materials.append(mat_material)
me_cube_033.use_mirror_vertex_groups = False
me_cube_033.update()
me_cube_034 = bpy.data.meshes.new('Cube.034')
me_cube_034.from_pydata([(1.0, 1.0, 1.0), (1.0, 1.0, -1.0), (1.0, -1.0, 1.0), (1.0, -1.0, -1.0), (-1.0, 1.0, 1.0), (-1.0, 1.0, -1.0), (-1.0, -1.0, 1.0), (-1.0, -1.0, -1.0)], [], [(0, 4, 6, 2), (3, 2, 6, 7), (7, 6, 4, 5), (5, 1, 3, 7), (1, 0, 2, 3), (5, 4, 0, 1)])
_uv = me_cube_034.uv_layers.new(name='UVMap')
_uv.uv.foreach_set('vector', [0.625, 0.5, 0.875, 0.5, 0.875, 0.75, 0.625, 0.75, 0.375, 0.75, 0.625, 0.75, 0.625, 1.0, 0.375, 1.0, 0.375, 0.0, 0.625, 0.0, 0.625, 0.25, 0.375, 0.25, 0.125, 0.5, 0.375, 0.5, 0.375, 0.75, 0.125, 0.75, 0.375, 0.5, 0.625, 0.5, 0.625, 0.75, 0.375, 0.75, 0.375, 0.25, 0.625, 0.25, 0.625, 0.5, 0.375, 0.5])
me_cube_034.materials.append(mat_material)
me_cube_034.use_mirror_vertex_groups = False
me_cube_034.update()
me_cube_035 = bpy.data.meshes.new('Cube.035')
me_cube_035.from_pydata([(-1.0, -1.0, -1.0), (-1.0, -1.0, 1.0), (-1.0, 1.0, -1.0), (-1.0, 1.0, 1.0), (1.0, -1.0, -1.0), (1.0, -1.0, 1.0), (1.0, 1.0, -1.0), (1.0, 1.0, 1.0)], [], [(0, 1, 3, 2), (2, 3, 7, 6), (6, 7, 5, 4), (4, 5, 1, 0), (2, 6, 4, 0), (7, 3, 1, 5)])
_uv = me_cube_035.uv_layers.new(name='UVMap')
_uv.uv.foreach_set('vector', [0.375, 0.0, 0.625, 0.0, 0.625, 0.25, 0.375, 0.25, 0.375, 0.25, 0.625, 0.25, 0.625, 0.5, 0.375, 0.5, 0.375, 0.5, 0.625, 0.5, 0.625, 0.75, 0.375, 0.75, 0.375, 0.75, 0.625, 0.75, 0.625, 1.0, 0.375, 1.0, 0.125, 0.5, 0.375, 0.5, 0.375, 0.75, 0.125, 0.75, 0.625, 0.5, 0.875, 0.5, 0.875, 0.75, 0.625, 0.75])
me_cube_035.update()
me_cube_036 = bpy.data.meshes.new('Cube.036')
me_cube_036.from_pydata([(1.0, 1.0, 1.0), (1.0, 1.0, -1.0), (1.0, -1.0, 1.0), (1.0, -1.0, -1.0), (-1.0, 1.0, 1.0), (-1.0, 1.0, -1.0), (-1.0, -1.0, 1.0), (-1.0, -1.0, -1.0)], [], [(0, 4, 6, 2), (3, 2, 6, 7), (7, 6, 4, 5), (5, 1, 3, 7), (1, 0, 2, 3), (5, 4, 0, 1)])
_uv = me_cube_036.uv_layers.new(name='UVMap')
_uv.uv.foreach_set('vector', [0.625, 0.5, 0.875, 0.5, 0.875, 0.75, 0.625, 0.75, 0.375, 0.75, 0.625, 0.75, 0.625, 1.0, 0.375, 1.0, 0.375, 0.0, 0.625, 0.0, 0.625, 0.25, 0.375, 0.25, 0.125, 0.5, 0.375, 0.5, 0.375, 0.75, 0.125, 0.75, 0.375, 0.5, 0.625, 0.5, 0.625, 0.75, 0.375, 0.75, 0.375, 0.25, 0.625, 0.25, 0.625, 0.5, 0.375, 0.5])
me_cube_036.materials.append(mat_material)
me_cube_036.use_mirror_vertex_groups = False
me_cube_036.update()
me_cube_037 = bpy.data.meshes.new('Cube.037')
me_cube_037.from_pydata([(1.0, 1.0, 1.0), (1.0, 1.0, -1.0), (1.0, -1.0, 1.0), (1.0, -1.0, -1.0), (-1.0, 1.0, 1.0), (-1.0, 1.0, -1.0), (-1.0, -1.0, 1.0), (-1.0, -1.0, -1.0)], [], [(0, 4, 6, 2), (3, 2, 6, 7), (7, 6, 4, 5), (5, 1, 3, 7), (1, 0, 2, 3), (5, 4, 0, 1)])
_uv = me_cube_037.uv_layers.new(name='UVMap')
_uv.uv.foreach_set('vector', [0.625, 0.5, 0.875, 0.5, 0.875, 0.75, 0.625, 0.75, 0.375, 0.75, 0.625, 0.75, 0.625, 1.0, 0.375, 1.0, 0.375, 0.0, 0.625, 0.0, 0.625, 0.25, 0.375, 0.25, 0.125, 0.5, 0.375, 0.5, 0.375, 0.75, 0.125, 0.75, 0.375, 0.5, 0.625, 0.5, 0.625, 0.75, 0.375, 0.75, 0.375, 0.25, 0.625, 0.25, 0.625, 0.5, 0.375, 0.5])
me_cube_037.materials.append(mat_material)
me_cube_037.use_mirror_vertex_groups = False
me_cube_037.update()
me_cube_038 = bpy.data.meshes.new('Cube.038')
me_cube_038.from_pydata([(1.0, 1.0, 1.0), (1.0, 1.0, -1.0), (1.0, -1.0, 1.0), (1.0, -1.0, -1.0), (-1.0, 1.0, 1.0), (-1.0, 1.0, -1.0), (-1.0, -1.0, 1.0), (-1.0, -1.0, -1.0)], [], [(0, 4, 6, 2), (3, 2, 6, 7), (7, 6, 4, 5), (5, 1, 3, 7), (1, 0, 2, 3), (5, 4, 0, 1)])
_uv = me_cube_038.uv_layers.new(name='UVMap')
_uv.uv.foreach_set('vector', [0.625, 0.5, 0.875, 0.5, 0.875, 0.75, 0.625, 0.75, 0.375, 0.75, 0.625, 0.75, 0.625, 1.0, 0.375, 1.0, 0.375, 0.0, 0.625, 0.0, 0.625, 0.25, 0.375, 0.25, 0.125, 0.5, 0.375, 0.5, 0.375, 0.75, 0.125, 0.75, 0.375, 0.5, 0.625, 0.5, 0.625, 0.75, 0.375, 0.75, 0.375, 0.25, 0.625, 0.25, 0.625, 0.5, 0.375, 0.5])
me_cube_038.materials.append(mat_material)
me_cube_038.use_mirror_vertex_groups = False
me_cube_038.update()
me_cube_039 = bpy.data.meshes.new('Cube.039')
me_cube_039.from_pydata([(1.0, 1.0, 1.0), (1.0, 1.0, -1.0), (1.0, -1.0, 1.0), (1.0, -1.0, -1.0), (-1.0, 1.0, 1.0), (-1.0, 1.0, -1.0), (-1.0, -1.0, 1.0), (-1.0, -1.0, -1.0)], [], [(0, 4, 6, 2), (3, 2, 6, 7), (7, 6, 4, 5), (5, 1, 3, 7), (1, 0, 2, 3), (5, 4, 0, 1)])
_uv = me_cube_039.uv_layers.new(name='UVMap')
_uv.uv.foreach_set('vector', [0.625, 0.5, 0.875, 0.5, 0.875, 0.75, 0.625, 0.75, 0.375, 0.75, 0.625, 0.75, 0.625, 1.0, 0.375, 1.0, 0.375, 0.0, 0.625, 0.0, 0.625, 0.25, 0.375, 0.25, 0.125, 0.5, 0.375, 0.5, 0.375, 0.75, 0.125, 0.75, 0.375, 0.5, 0.625, 0.5, 0.625, 0.75, 0.375, 0.75, 0.375, 0.25, 0.625, 0.25, 0.625, 0.5, 0.375, 0.5])
me_cube_039.materials.append(mat_material)
me_cube_039.use_mirror_vertex_groups = False
me_cube_039.update()
me_cube_040 = bpy.data.meshes.new('Cube.040')
me_cube_040.from_pydata([(1.0, 1.0, 1.0), (1.0, 1.0, -1.0), (1.0, -1.0, 1.0), (1.0, -1.0, -1.0), (-1.0, 1.0, 1.0), (-1.0, 1.0, -1.0), (-1.0, -1.0, 1.0), (-1.0, -1.0, -1.0)], [], [(0, 4, 6, 2), (3, 2, 6, 7), (7, 6, 4, 5), (5, 1, 3, 7), (1, 0, 2, 3), (5, 4, 0, 1)])
_uv = me_cube_040.uv_layers.new(name='UVMap')
_uv.uv.foreach_set('vector', [0.625, 0.5, 0.875, 0.5, 0.875, 0.75, 0.625, 0.75, 0.375, 0.75, 0.625, 0.75, 0.625, 1.0, 0.375, 1.0, 0.375, 0.0, 0.625, 0.0, 0.625, 0.25, 0.375, 0.25, 0.125, 0.5, 0.375, 0.5, 0.375, 0.75, 0.125, 0.75, 0.375, 0.5, 0.625, 0.5, 0.625, 0.75, 0.375, 0.75, 0.375, 0.25, 0.625, 0.25, 0.625, 0.5, 0.375, 0.5])
me_cube_040.materials.append(mat_material)
me_cube_040.use_mirror_vertex_groups = False
me_cube_040.update()
me_cube_041 = bpy.data.meshes.new('Cube.041')
me_cube_041.from_pydata([(-1.0, -1.0, -1.0), (-1.0, -1.0, 1.0), (-1.0, 1.0, -1.0), (-1.0, 1.0, 1.0), (1.0, -1.0, -1.0), (1.0, -1.0, 1.0), (1.0, 1.0, -1.0), (1.0, 1.0, 1.0)], [], [(0, 1, 3, 2), (2, 3, 7, 6), (6, 7, 5, 4), (4, 5, 1, 0), (2, 6, 4, 0), (7, 3, 1, 5)])
_uv = me_cube_041.uv_layers.new(name='UVMap')
_uv.uv.foreach_set('vector', [0.375, 0.0, 0.625, 0.0, 0.625, 0.25, 0.375, 0.25, 0.375, 0.25, 0.625, 0.25, 0.625, 0.5, 0.375, 0.5, 0.375, 0.5, 0.625, 0.5, 0.625, 0.75, 0.375, 0.75, 0.375, 0.75, 0.625, 0.75, 0.625, 1.0, 0.375, 1.0, 0.125, 0.5, 0.375, 0.5, 0.375, 0.75, 0.125, 0.75, 0.625, 0.5, 0.875, 0.5, 0.875, 0.75, 0.625, 0.75])
me_cube_041.update()

# ---- objects
ob_cube = bpy.data.objects.new('Cube', me_cube)
ob_light = bpy.data.objects.new('Light', light_light)
ob_camera = bpy.data.objects.new('Camera', cam_camera)
ob_cube_001 = bpy.data.objects.new('Cube.001', me_cube_001)
ob_cube_002 = bpy.data.objects.new('Cube.002', me_cube_002)
ob_cube_003 = bpy.data.objects.new('Cube.003', me_cube_003)
ob_cube_004 = bpy.data.objects.new('Cube.004', me_cube_004)
ob_cube_005 = bpy.data.objects.new('Cube.005', me_cube_005)
ob_cube_006 = bpy.data.objects.new('Cube.006', me_cube_006)
ob_cube_007 = bpy.data.objects.new('Cube.007', me_cube_007)
ob_cube_008 = bpy.data.objects.new('Cube.008', me_cube_008)
ob_cube_009 = bpy.data.objects.new('Cube.009', me_cube_009)
ob_cube_010 = bpy.data.objects.new('Cube.010', me_cube_010)
ob_cube_011 = bpy.data.objects.new('Cube.011', me_cube_011)
ob_cube_012 = bpy.data.objects.new('Cube.012', me_cube_012)
ob_cube_013 = bpy.data.objects.new('Cube.013', me_cube_013)
ob_cube_014 = bpy.data.objects.new('Cube.014', me_cube_014)
ob_cube_015 = bpy.data.objects.new('Cube.015', me_cube_015)
ob_cube_016 = bpy.data.objects.new('Cube.016', me_cube_016)
ob_cube_017 = bpy.data.objects.new('Cube.017', me_cube_017)
ob_cube_018 = bpy.data.objects.new('Cube.018', me_cube_018)
ob_cube_019 = bpy.data.objects.new('Cube.019', me_cube_019)
ob_cube_020 = bpy.data.objects.new('Cube.020', me_cube_020)
ob_cube_021 = bpy.data.objects.new('Cube.021', me_cube_021)
ob_cube_022 = bpy.data.objects.new('Cube.022', me_cube_022)
ob_cube_023 = bpy.data.objects.new('Cube.023', me_cube_023)
ob_cube_024 = bpy.data.objects.new('Cube.024', me_cube_024)
ob_cube_025 = bpy.data.objects.new('Cube.025', me_cube_025)
ob_cube_026 = bpy.data.objects.new('Cube.026', me_cube_026)
ob_cube_027 = bpy.data.objects.new('Cube.027', me_cube_027)
ob_cube_028 = bpy.data.objects.new('Cube.028', me_cube_028)
ob_cube_029 = bpy.data.objects.new('Cube.029', me_cube_029)
ob_cube_030 = bpy.data.objects.new('Cube.030', me_cube_030)
ob_cube_031 = bpy.data.objects.new('Cube.031', me_cube_031)
ob_cube_032 = bpy.data.objects.new('Cube.032', me_cube_032)
ob_cube_033 = bpy.data.objects.new('Cube.033', me_cube_033)
ob_cube_034 = bpy.data.objects.new('Cube.034', me_cube_034)
ob_cube_035 = bpy.data.objects.new('Cube.035', me_cube_035)
ob_cube_036 = bpy.data.objects.new('Cube.036', me_cube_036)
ob_cube_037 = bpy.data.objects.new('Cube.037', me_cube_037)
ob_cube_038 = bpy.data.objects.new('Cube.038', me_cube_038)
ob_cube_039 = bpy.data.objects.new('Cube.039', me_cube_039)
ob_cube_040 = bpy.data.objects.new('Cube.040', me_cube_040)
ob_cube_041 = bpy.data.objects.new('Cube.041', me_cube_041)
ob_camera_001 = bpy.data.objects.new('Camera.001', cam_camera_001)
ob_light_001 = bpy.data.objects.new('Light.001', light_light_001)

# ---- transforms, parenting, visibility, modifiers, constraints
ob_cube.location = (6.993, -2.918, -0.005239)
ob_cube.scale = (0.577, 2.177, 0.577)
ob_cube.lock_rotations_4d = False
ob_cube.empty_display_type = 'ARROWS'
ob_cube.lineart.crease_threshold = 0.0
ob_light.location = (-4.53, -16.12, 12.91)
ob_light.rotation_euler = (0.6503, 0.05522, 1.866)
ob_light.scale = (0.6844, 1.134, 0.9201)
ob_light.lock_rotations_4d = False
ob_light.empty_display_type = 'ARROWS'
ob_light.color = (0.0, 0.0, 0.0, 0.0)
ob_light.lineart.crease_threshold = 0.0
ob_camera.location = (84.75, -50.89, 7.395)
ob_camera.rotation_euler = (1.478, 0.1026, 1.047)
ob_camera.scale = (38.3, 38.3, 38.3)
ob_camera.lock_rotations_4d = False
ob_camera.empty_display_type = 'ARROWS'
ob_camera.color = (0.0, 0.0, 0.0, 0.0)
ob_camera.display_type = 'WIRE'
ob_camera.lineart.crease_threshold = 0.0
ob_cube_001.location = (7.057, 1.361, 0.1978)
ob_cube_001.rotation_euler = (0.06929, -0.007382, -0.02355)
ob_cube_001.scale = (0.424, 2.233, 0.424)
ob_cube_001.lock_rotations_4d = False
ob_cube_001.empty_display_type = 'ARROWS'
ob_cube_001.lineart.crease_threshold = 0.0
ob_cube_002.location = (7.137, 4.866, 0.4411)
ob_cube_002.rotation_euler = (0.06929, -0.007382, -0.02355)
ob_cube_002.scale = (0.3473, 1.536, 0.3473)
ob_cube_002.lock_rotations_4d = False
ob_cube_002.empty_display_type = 'ARROWS'
ob_cube_002.lineart.crease_threshold = 0.0
ob_cube_003.location = (7.175, 6.521, 0.5559)
ob_cube_003.rotation_euler = (0.06929, -0.007382, -0.02355)
ob_cube_003.scale = (0.4661, 0.4661, 0.4661)
ob_cube_004.location = (7.195, 7.366, 0.6147)
ob_cube_004.rotation_euler = (0.06929, -0.007382, -0.02355)
ob_cube_004.scale = (0.577, 0.577, 0.577)
ob_cube_005.location = (7.207, 7.871, 0.6497)
ob_cube_005.rotation_euler = (0.06929, -0.007382, -0.02355)
ob_cube_005.scale = (0.5125, 0.5125, 0.5125)
ob_cube_006.location = (7.22, 8.462, 0.6907)
ob_cube_006.rotation_euler = (0.06929, -0.007382, -0.02355)
ob_cube_006.scale = (0.2539, 0.1984, 0.2539)
ob_cube_007.location = (6.993, -7.909, -0.005239)
ob_cube_007.scale = (1.829, 4.652, 1.829)
ob_cube_007.lock_rotations_4d = False
ob_cube_007.empty_display_type = 'ARROWS'
ob_cube_007.lineart.crease_threshold = 0.0
ob_cube_008.location = (6.993, -3.96, -0.005239)
ob_cube_008.scale = (1.339, 1.038, 1.467)
ob_cube_008.lock_rotations_4d = False
ob_cube_008.empty_display_type = 'ARROWS'
ob_cube_008.lineart.crease_threshold = 0.0
ob_cube_009.location = (4.635, -5.931, -0.2034)
ob_cube_009.scale = (0.577, 0.577, 0.577)
ob_cube_010.location = (4.635, -10.33, -0.2034)
ob_cube_010.scale = (0.577, 0.577, 0.577)
ob_cube_011.location = (9.248, -10.33, -0.2034)
ob_cube_011.scale = (0.577, 0.577, 0.577)
ob_cube_012.location = (9.248, -5.931, -0.2034)
ob_cube_012.scale = (0.577, 0.577, 0.577)
ob_cube_013.location = (11.65, -4.108, -1.108)
ob_cube_013.rotation_euler = (-0.3356, -0.1192, -0.7828)
ob_cube_013.scale = (0.26, 2.992, 0.2649)
ob_cube_014.location = (2.25, -4.108, -1.108)
ob_cube_014.rotation_euler = (-0.3356, 0.1192, 0.7828)
ob_cube_014.scale = (0.26, -2.992, -0.2649)
ob_cube_015.location = (4.635, -8.263, -0.2034)
ob_cube_015.scale = (0.577, 0.577, 0.577)
ob_cube_016.location = (9.248, -8.136, -0.2034)
ob_cube_016.scale = (0.577, 0.577, 0.577)
ob_cube_017.location = (2.25, -12.09, -1.108)
ob_cube_017.rotation_euler = (0.3356, 0.1192, -0.7828)
ob_cube_017.scale = (0.26, 2.992, -0.2649)
ob_cube_018.location = (11.56, -12.09, -1.108)
ob_cube_018.rotation_euler = (0.3356, -0.1192, 0.7828)
ob_cube_018.scale = (-0.26, 2.992, -0.2649)
ob_cube_019.location = (1.976, -8.206, -1.387)
ob_cube_019.rotation_euler = (-5.343, 1.022, -0.7007)
ob_cube_019.scale = (0.26, 2.992, -0.2649)
ob_cube_020.location = (12.06, -8.206, -1.387)
ob_cube_020.rotation_euler = (-7.224, -1.022, -0.7007)
ob_cube_020.scale = (-0.26, -2.992, -0.2649)
ob_cube_021.location = (12.33, -13.28, -3.675)
ob_cube_021.rotation_euler = (1.625, -0.6203, -3.679)
ob_cube_021.scale = (-0.1951, 2.244, -0.1988)
ob_cube_022.location = (12.33, -1.873, -3.675)
ob_cube_022.rotation_euler = (1.625, -0.6203, -3.679)
ob_cube_022.scale = (-0.1951, 2.244, -0.1988)
ob_cube_023.location = (1.523, -13.28, -3.675)
ob_cube_023.rotation_euler = (1.625, 0.6203, -2.604)
ob_cube_023.scale = (0.1951, 2.244, -0.1988)
ob_cube_024.location = (1.523, -1.873, -3.675)
ob_cube_024.rotation_euler = (1.625, 0.6203, -2.604)
ob_cube_024.scale = (0.1951, 2.244, -0.1988)
ob_cube_025.location = (13.32, -7.969, -4.212)
ob_cube_025.rotation_euler = (1.8, -0.5676, -3.789)
ob_cube_025.scale = (-0.1951, 2.244, -0.1988)
ob_cube_026.location = (0.7753, -7.969, -4.212)
ob_cube_026.rotation_euler = (1.8, 0.5676, -2.494)
ob_cube_026.scale = (0.1951, 2.244, -0.1988)
ob_cube_027.location = (6.993, -12.46, -0.005239)
ob_cube_027.scale = (0.4062, 0.4572, 0.4392)
ob_cube_027.lock_rotations_4d = False
ob_cube_027.empty_display_type = 'ARROWS'
ob_cube_027.lineart.crease_threshold = 0.0
ob_cube_028.location = (6.993, -12.96, -0.005239)
ob_cube_028.scale = (0.2785, 0.152, 0.3011)
ob_cube_028.lock_rotations_4d = False
ob_cube_028.empty_display_type = 'ARROWS'
ob_cube_028.lineart.crease_threshold = 0.0
ob_cube_029.location = (6.993, -13.3, -0.005239)
ob_cube_029.scale = (0.3593, 0.1961, 0.3884)
ob_cube_029.lock_rotations_4d = False
ob_cube_029.empty_display_type = 'ARROWS'
ob_cube_029.lineart.crease_threshold = 0.0
ob_cube_030.location = (6.993, -14.08, -0.005239)
ob_cube_030.scale = (0.9525, 0.6769, 1.03)
ob_cube_030.lock_rotations_4d = False
ob_cube_030.empty_display_type = 'ARROWS'
ob_cube_030.lineart.crease_threshold = 0.0
ob_cube_031.location = (7.807, -14.99, 0.5481)
ob_cube_031.scale = (0.6742, -0.6373, -0.7263)
ob_cube_031.lock_rotations_4d = False
ob_cube_031.empty_display_type = 'ARROWS'
ob_cube_031.lineart.crease_threshold = 0.0
ob_cube_032.location = (6.367, -14.99, 0.5481)
ob_cube_032.scale = (0.6754, -0.6295, -0.7174)
ob_cube_032.lock_rotations_4d = False
ob_cube_032.empty_display_type = 'ARROWS'
ob_cube_032.lineart.crease_threshold = 0.0
ob_cube_033.location = (7.029, -14.61, -0.6765)
ob_cube_033.scale = (0.7292, -0.4907, -0.5592)
ob_cube_033.lock_rotations_4d = False
ob_cube_033.empty_display_type = 'ARROWS'
ob_cube_033.lineart.crease_threshold = 0.0
ob_cube_034.location = (-1.723, -12.46, 2.193)
ob_cube_034.rotation_euler = (-1.369, 4.663, -3.142)
ob_cube_034.scale = (0.3093, 7.901, 1.469)
ob_cube_034.lock_rotations_4d = False
ob_cube_034.empty_display_type = 'ARROWS'
ob_cube_034.lineart.crease_threshold = 0.0
ob_cube_035.location = (6.99, -7.907, 0.6602)
ob_cube_035.scale = (1.447, -4.247, 1.447)
ob_cube_036.location = (-1.665, -3.746, 2.193)
ob_cube_036.rotation_euler = (1.369, 4.663, -3.142)
ob_cube_036.scale = (0.3093, -7.901, 1.469)
ob_cube_036.lock_rotations_4d = False
ob_cube_036.empty_display_type = 'ARROWS'
ob_cube_036.lineart.crease_threshold = 0.0
ob_cube_037.location = (-1.64, -8.351, 3.075)
ob_cube_037.rotation_euler = (1.556, -1.382, 0.1015)
ob_cube_037.scale = (-0.3093, -7.901, 1.469)
ob_cube_037.lock_rotations_4d = False
ob_cube_037.empty_display_type = 'ARROWS'
ob_cube_037.lineart.crease_threshold = 0.0
ob_cube_038.location = (15.53, -12.21, 2.193)
ob_cube_038.rotation_euler = (-1.369, 1.62, -3.142)
ob_cube_038.scale = (-0.3093, 7.901, 1.469)
ob_cube_038.lock_rotations_4d = False
ob_cube_038.empty_display_type = 'ARROWS'
ob_cube_038.lineart.crease_threshold = 0.0
ob_cube_039.location = (15.45, -3.603, 2.193)
ob_cube_039.rotation_euler = (1.369, 1.62, -3.142)
ob_cube_039.scale = (-0.3093, -7.901, 1.469)
ob_cube_039.lock_rotations_4d = False
ob_cube_039.empty_display_type = 'ARROWS'
ob_cube_039.lineart.crease_threshold = 0.0
ob_cube_040.location = (15.56, -8.351, 3.075)
ob_cube_040.rotation_euler = (1.556, 1.382, -0.1015)
ob_cube_040.scale = (0.3093, -7.901, 1.469)
ob_cube_040.lock_rotations_4d = False
ob_cube_040.empty_display_type = 'ARROWS'
ob_cube_040.lineart.crease_threshold = 0.0
ob_cube_041.location = (6.993, -8.119, 2.16)
ob_cube_041.scale = (1.918, 4.441, 0.3811)
ob_camera_001.location = (6.993, -2.918, -0.005239)
ob_camera_001.rotation_euler = (0.2779, 0.001137, -0.2028)
ob_camera_001.scale = (0.577, 0.577, 0.577)
ob_light_001.location = (32.34, 8.836, 5.362)
ob_light_001.rotation_euler = (0.6503, 0.05522, 1.866)
ob_light_001.scale = (0.6844, 1.134, 0.9201)
ob_light_001.lock_rotations_4d = False
ob_light_001.empty_display_type = 'ARROWS'
ob_light_001.color = (0.0, 0.0, 0.0, 0.0)
ob_light_001.lineart.crease_threshold = 0.0

# ---- collection membership
col_collection.objects.link(ob_cube)
col_collection.objects.link(ob_light)
col_collection.objects.link(ob_camera)
col_collection.objects.link(ob_cube_001)
col_collection.objects.link(ob_cube_002)
col_collection.objects.link(ob_cube_003)
col_collection.objects.link(ob_cube_004)
col_collection.objects.link(ob_cube_005)
col_collection.objects.link(ob_cube_006)
col_collection.objects.link(ob_cube_007)
col_collection.objects.link(ob_cube_008)
col_collection.objects.link(ob_cube_009)
col_collection.objects.link(ob_cube_010)
col_collection.objects.link(ob_cube_011)
col_collection.objects.link(ob_cube_012)
col_collection.objects.link(ob_cube_013)
col_collection.objects.link(ob_cube_014)
col_collection.objects.link(ob_cube_015)
col_collection.objects.link(ob_cube_016)
col_collection.objects.link(ob_cube_017)
col_collection.objects.link(ob_cube_018)
col_collection.objects.link(ob_cube_019)
col_collection.objects.link(ob_cube_020)
col_collection.objects.link(ob_cube_021)
col_collection.objects.link(ob_cube_022)
col_collection.objects.link(ob_cube_023)
col_collection.objects.link(ob_cube_024)
col_collection.objects.link(ob_cube_025)
col_collection.objects.link(ob_cube_026)
col_collection.objects.link(ob_cube_027)
col_collection.objects.link(ob_cube_028)
col_collection.objects.link(ob_cube_029)
col_collection.objects.link(ob_cube_030)
col_collection.objects.link(ob_cube_031)
col_collection.objects.link(ob_cube_032)
col_collection.objects.link(ob_cube_033)
col_collection.objects.link(ob_cube_034)
col_collection.objects.link(ob_cube_035)
col_collection.objects.link(ob_cube_036)
col_collection.objects.link(ob_cube_037)
col_collection.objects.link(ob_cube_038)
col_collection.objects.link(ob_cube_039)
col_collection.objects.link(ob_cube_040)
col_collection.objects.link(ob_cube_041)
col_collection.objects.link(ob_camera_001)
col_collection.objects.link(ob_light_001)

# ---- scene / render settings (as saved in the file)
scene.camera = ob_camera
scene.frame_start = 1; scene.frame_end = 250; scene.frame_set(0)
scene.render.engine = 'BLENDER_EEVEE_NEXT'
scene.cycles.sampling_pattern = 'TABULATED_SOBOL'
scene.cycles.use_light_tree = False
scene.view_settings.view_transform = 'Filmic'
bpy.context.view_layer.update()
